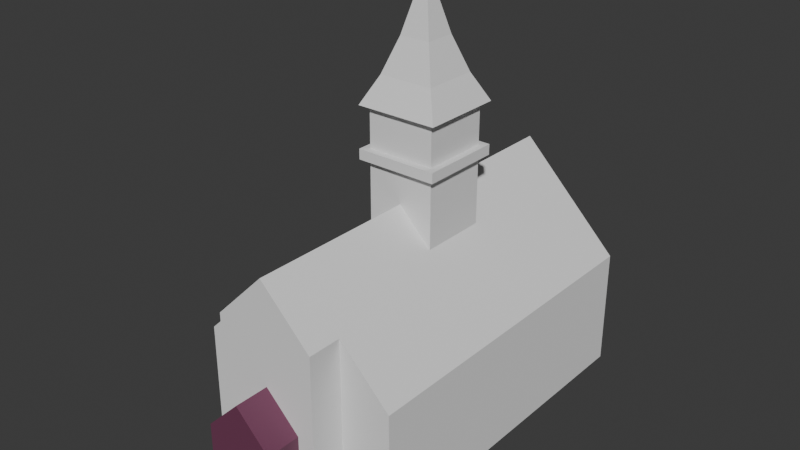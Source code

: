 # Source: church-small.blend  (saved by Blender 5.0.119; exported with 4.5.12 LTS)
import bpy
from mathutils import Matrix  # noqa: F401  (used for matrix-valued properties, if any)

bpy.ops.wm.read_factory_settings(use_empty=True)
scene = bpy.context.scene
scene.name = 'Scene'

# ---- collections
col_collection = bpy.data.collections.new('Collection'); scene.collection.children.link(col_collection)

# ---- materials (node trees are filled in below, after node groups)
mat_church = bpy.data.materials.new('Church')
mat_church.alpha_threshold = 0.0
mat_church.use_backface_culling_lightprobe_volume = False
mat_church.roughness = 0.5
mat_church.line_color = (0.0, 0.0, 0.0, 1.0)

# ---- material node trees
mat_church.use_nodes = True; mat_church.node_tree.nodes.clear()
_N = mat_church.node_tree.nodes; _L = mat_church.node_tree.links
n0 = _N.new('ShaderNodeOutputMaterial'); n0.name = 'Material Output'; n0.location = (200, 100)
n1 = _N.new('ShaderNodeBsdfPrincipled'); n1.name = 'Principled BSDF'; n1.location = (-200, 100)
n1.inputs[0].default_value = (0.165, 0.04482, 0.09527, 1.0)
_L.new(n1.outputs[0], n0.inputs[0])
n0.is_active_output = True

# ---- world
world_world = bpy.data.worlds.new('World'); scene.world = world_world
world_world.use_nodes = True; world_world.node_tree.nodes.clear()
_N = world_world.node_tree.nodes; _L = world_world.node_tree.links
n0 = _N.new('ShaderNodeOutputWorld'); n0.name = 'World Output'; n0.location = (200, 100)
n1 = _N.new('ShaderNodeBackground'); n1.name = 'Background'; n1.location = (-200, 100)
n1.inputs[0].default_value = (0.05088, 0.05088, 0.05088, 1.0)
_L.new(n1.outputs[0], n0.inputs[0])
n0.is_active_output = True
world_world.color = (0.05088, 0.05088, 0.05088)
world_world.sun_shadow_jitter_overblur = 0.0

# ---- meshes
me_cube_004 = bpy.data.meshes.new('Cube.004')
me_cube_004.from_pydata([(-1.2, -1.2, 9.0), (-0.8, -0.8, 9.8), (-1.2, 1.2, 9.0), (-0.8, 0.8, 9.8), (1.2, -1.2, 9.0), (0.8, -0.8, 9.8), (1.2, 1.2, 9.0), (0.8, 0.8, 9.8), (-0.2, -0.2, 11.8), (-0.2, 0.2, 11.8), (0.2, 0.2, 11.8), (0.2, -0.2, 11.8), (-0.45, 0.45, 10.8), (0.45, 0.45, 10.8), (0.45, -0.45, 10.8), (-0.45, -0.45, 10.8), (-3.0, -5.0, 0.0), (-3.0, -5.0, 3.5), (-3.0, 5.0, 0.0), (-3.0, 5.0, 3.5), (3.0, -5.0, 0.0), (3.0, -5.0, 3.5), (3.0, 5.0, 0.0), (3.0, 5.0, 3.5), (0.0, 5.0, 0.0), (0.0, 5.0, 6.5), (0.0, -5.0, 0.0), (0.0, -5.0, 6.5), (1.0, -6.0, 2.5), (1.0, -6.0, 0.0), (1.0, -7.0, 2.5), (1.0, -7.0, 0.0), (-1.0, -6.0, 2.5), (-1.0, -6.0, 0.0), (-1.0, -7.0, 2.5), (-1.0, -7.0, 0.0), (0.0, -6.0, 0.0), (0.0, -7.0, 3.5), (0.0, -7.0, 0.0), (0.0, -6.0, 3.5), (-1.5, -6.0, 0.0), (-1.5, -6.0, 5.0), (-1.5, -5.0, 0.0), (-1.5, -5.0, 5.0), (1.5, -6.0, 0.0), (1.5, -6.0, 5.0), (1.5, -5.0, 0.0), (1.5, -5.0, 5.0), (0.0, -5.0, 0.0), (0.0, -5.0, 6.5), (0.0, -6.0, 0.0), (0.0, -6.0, 6.5), (-1.0, -1.0, 5.5), (-1.0, -1.0, 7.5), (-1.0, 1.0, 5.5), (-1.0, 1.0, 7.5), (1.0, -1.0, 5.5), (1.0, -1.0, 7.5), (1.0, 1.0, 5.5), (1.0, 1.0, 7.5), (-1.2, -1.2, 7.5), (-1.2, -1.2, 7.8), (-1.2, 1.2, 7.5), (-1.2, 1.2, 7.8), (1.2, -1.2, 7.5), (1.2, -1.2, 7.8), (1.2, 1.2, 7.5), (1.2, 1.2, 7.8), (-1.0, -1.0, 7.8), (-1.0, -1.0, 9.0), (-1.0, 1.0, 7.8), (-1.0, 1.0, 9.0), (1.0, -1.0, 7.8), (1.0, -1.0, 9.0), (1.0, 1.0, 7.8), (1.0, 1.0, 9.0)], [], [(0, 1, 3, 2), (2, 3, 7, 6), (6, 7, 5, 4), (4, 5, 1, 0), (2, 6, 4, 0), (13, 12, 9, 10), (10, 9, 8, 11), (14, 13, 10, 11), (12, 15, 8, 9), (15, 14, 11, 8), (1, 5, 14, 15), (3, 1, 15, 12), (5, 7, 13, 14), (7, 3, 12, 13), (16, 17, 19, 18), (24, 25, 23, 22), (22, 23, 21, 20), (26, 27, 17, 16), (24, 22, 20, 26), (25, 19, 17, 27), (23, 25, 27, 21), (18, 24, 26, 16), (20, 21, 27, 26), (18, 19, 25, 24), (39, 32, 34, 37), (38, 37, 34, 35), (35, 34, 32, 33), (36, 29, 31, 38), (29, 28, 30, 31), (36, 39, 28, 29), (33, 32, 39, 36), (33, 36, 38, 35), (31, 30, 37, 38), (28, 39, 37, 30), (40, 41, 43, 42), (48, 49, 47, 46), (46, 47, 45, 44), (50, 51, 41, 40), (48, 46, 44, 50), (49, 43, 41, 51), (47, 49, 51, 45), (42, 48, 50, 40), (44, 45, 51, 50), (42, 43, 49, 48), (52, 53, 55, 54), (54, 55, 59, 58), (58, 59, 57, 56), (56, 57, 53, 52), (54, 58, 56, 52), (59, 55, 53, 57), (60, 61, 63, 62), (62, 63, 67, 66), (66, 67, 65, 64), (64, 65, 61, 60), (62, 66, 64, 60), (67, 63, 61, 65), (68, 69, 71, 70), (70, 71, 75, 74), (74, 75, 73, 72), (72, 73, 69, 68), (70, 74, 72, 68), (75, 71, 69, 73)])
me_cube_004.polygons.foreach_set('material_index', [0, 0, 0, 0, 0, 0, 0, 0, 0, 0, 0, 0, 0, 0, 0, 0, 0, 0, 0, 0, 0, 0, 0, 0, 1, 1, 1, 1, 1, 1, 1, 1, 1, 1, 0, 0, 0, 0, 0, 0, 0, 0, 0, 0, 0, 0, 0, 0, 0, 0, 0, 0, 0, 0, 0, 0, 0, 0, 0, 0, 0, 0])
_uv = me_cube_004.uv_layers.new(name='UVMap')
_uv.uv.foreach_set('vector', [0.375, 0.0, 0.625, 0.0, 0.625, 0.25, 0.375, 0.25, 0.375, 0.25, 0.625, 0.25, 0.625, 0.5, 0.375, 0.5, 0.375, 0.5, 0.625, 0.5, 0.625, 0.75, 0.375, 0.75, 0.375, 0.75, 0.625, 0.75, 0.625, 1.0, 0.375, 1.0, 0.125, 0.5, 0.375, 0.5, 0.375, 0.75, 0.125, 0.75, 0.625, 0.5, 0.625, 0.25, 0.625, 0.25, 0.625, 0.5, 0.625, 0.5, 0.875, 0.5, 0.875, 0.75, 0.625, 0.75, 0.625, 0.75, 0.625, 0.5, 0.625, 0.5, 0.625, 0.75, 0.625, 0.25, 0.625, 0.0, 0.625, 0.0, 0.625, 0.25, 0.625, 1.0, 0.625, 0.75, 0.625, 0.75, 0.625, 1.0, 0.625, 1.0, 0.625, 0.75, 0.625, 0.75, 0.625, 1.0, 0.625, 0.25, 0.625, 0.0, 0.625, 0.0, 0.625, 0.25, 0.625, 0.75, 0.625, 0.5, 0.625, 0.5, 0.625, 0.75, 0.625, 0.5, 0.625, 0.25, 0.625, 0.25, 0.625, 0.5, 0.375, 0.0, 0.625, 0.0, 0.625, 0.25, 0.375, 0.25, 0.375, 0.375, 0.625, 0.375, 0.625, 0.5, 0.375, 0.5, 0.375, 0.5, 0.625, 0.5, 0.625, 0.75, 0.375, 0.75, 0.375, 0.875, 0.625, 0.875, 0.625, 1.0, 0.375, 1.0, 0.25, 0.5, 0.375, 0.5, 0.375, 0.75, 0.25, 0.75, 0.75, 0.5, 0.875, 0.5, 0.875, 0.75, 0.75, 0.75, 0.625, 0.5, 0.75, 0.5, 0.75, 0.75, 0.625, 0.75, 0.125, 0.5, 0.25, 0.5, 0.25, 0.75, 0.125, 0.75, 0.375, 0.75, 0.625, 0.75, 0.625, 0.875, 0.375, 0.875, 0.375, 0.25, 0.625, 0.25, 0.625, 0.375, 0.375, 0.375, 0.75, 0.5, 0.875, 0.5, 0.875, 0.75, 0.75, 0.75, 0.375, 0.875, 0.625, 0.875, 0.625, 1.0, 0.375, 1.0, 0.375, 0.0, 0.625, 0.0, 0.625, 0.25, 0.375, 0.25, 0.25, 0.5, 0.375, 0.5, 0.375, 0.75, 0.25, 0.75, 0.375, 0.5, 0.625, 0.5, 0.625, 0.75, 0.375, 0.75, 0.375, 0.375, 0.625, 0.375, 0.625, 0.5, 0.375, 0.5, 0.375, 0.25, 0.625, 0.25, 0.625, 0.375, 0.375, 0.375, 0.125, 0.5, 0.25, 0.5, 0.25, 0.75, 0.125, 0.75, 0.375, 0.75, 0.625, 0.75, 0.625, 0.875, 0.375, 0.875, 0.625, 0.5, 0.75, 0.5, 0.75, 0.75, 0.625, 0.75, 0.375, 0.0, 0.625, 0.0, 0.625, 0.25, 0.375, 0.25, 0.375, 0.375, 0.625, 0.375, 0.625, 0.5, 0.375, 0.5, 0.375, 0.5, 0.625, 0.5, 0.625, 0.75, 0.375, 0.75, 0.375, 0.875, 0.625, 0.875, 0.625, 1.0, 0.375, 1.0, 0.25, 0.5, 0.375, 0.5, 0.375, 0.75, 0.25, 0.75, 0.75, 0.5, 0.875, 0.5, 0.875, 0.75, 0.75, 0.75, 0.625, 0.5, 0.75, 0.5, 0.75, 0.75, 0.625, 0.75, 0.125, 0.5, 0.25, 0.5, 0.25, 0.75, 0.125, 0.75, 0.375, 0.75, 0.625, 0.75, 0.625, 0.875, 0.375, 0.875, 0.375, 0.25, 0.625, 0.25, 0.625, 0.375, 0.375, 0.375, 0.375, 0.0, 0.625, 0.0, 0.625, 0.25, 0.375, 0.25, 0.375, 0.25, 0.625, 0.25, 0.625, 0.5, 0.375, 0.5, 0.375, 0.5, 0.625, 0.5, 0.625, 0.75, 0.375, 0.75, 0.375, 0.75, 0.625, 0.75, 0.625, 1.0, 0.375, 1.0, 0.125, 0.5, 0.375, 0.5, 0.375, 0.75, 0.125, 0.75, 0.625, 0.5, 0.875, 0.5, 0.875, 0.75, 0.625, 0.75, 0.375, 0.0, 0.625, 0.0, 0.625, 0.25, 0.375, 0.25, 0.375, 0.25, 0.625, 0.25, 0.625, 0.5, 0.375, 0.5, 0.375, 0.5, 0.625, 0.5, 0.625, 0.75, 0.375, 0.75, 0.375, 0.75, 0.625, 0.75, 0.625, 1.0, 0.375, 1.0, 0.125, 0.5, 0.375, 0.5, 0.375, 0.75, 0.125, 0.75, 0.625, 0.5, 0.875, 0.5, 0.875, 0.75, 0.625, 0.75, 0.375, 0.0, 0.625, 0.0, 0.625, 0.25, 0.375, 0.25, 0.375, 0.25, 0.625, 0.25, 0.625, 0.5, 0.375, 0.5, 0.375, 0.5, 0.625, 0.5, 0.625, 0.75, 0.375, 0.75, 0.375, 0.75, 0.625, 0.75, 0.625, 1.0, 0.375, 1.0, 0.125, 0.5, 0.375, 0.5, 0.375, 0.75, 0.125, 0.75, 0.625, 0.5, 0.875, 0.5, 0.875, 0.75, 0.625, 0.75])
me_cube_004.materials.append(None)
me_cube_004.materials.append(mat_church)
me_cube_004.update()

# ---- objects
ob_cube_002 = bpy.data.objects.new('Cube.002', me_cube_004)

# ---- transforms, parenting, visibility, modifiers, constraints
ob_cube_002.location = (0.0, 0.0, 0.0)

# ---- collection membership
col_collection.objects.link(ob_cube_002)

# ---- scene / render settings (as saved in the file)
scene.frame_start = 1; scene.frame_end = 250; scene.frame_set(1)
scene.render.engine = 'BLENDER_EEVEE_NEXT'
scene.render.bake_bias = 0.0
scene.render.bake_samples = 0
scene.cycles.sampling_pattern = 'TABULATED_SOBOL'
scene.eevee.use_volume_custom_range = False
bpy.context.view_layer.update()

# ---- added for rendering (the .blend has no active camera and no usable light): camera, sun
cam_auto = bpy.data.cameras.new('AutoCamera')
cam_auto.lens = 50.0
cam_auto.sensor_width = 36.0
cam_auto.clip_end = 1000.0
ob_auto_camera = bpy.data.objects.new('AutoCamera', cam_auto)
scene.collection.objects.link(ob_auto_camera)
ob_auto_camera.location = (16.5313, -20.8375, 19.125)
ob_auto_camera.rotation_euler = (1.09748, -7.21219e-08, 0.694738)
scene.camera = ob_auto_camera
light_auto_sun = bpy.data.lights.new('AutoSun', 'SUN')
light_auto_sun.energy = 3.0
light_auto_sun.angle = 0.0523599
ob_auto_sun = bpy.data.objects.new('AutoSun', light_auto_sun)
scene.collection.objects.link(ob_auto_sun)
ob_auto_sun.rotation_euler = (0.872665, 0.174533, 0.523599)
bpy.context.view_layer.update()
